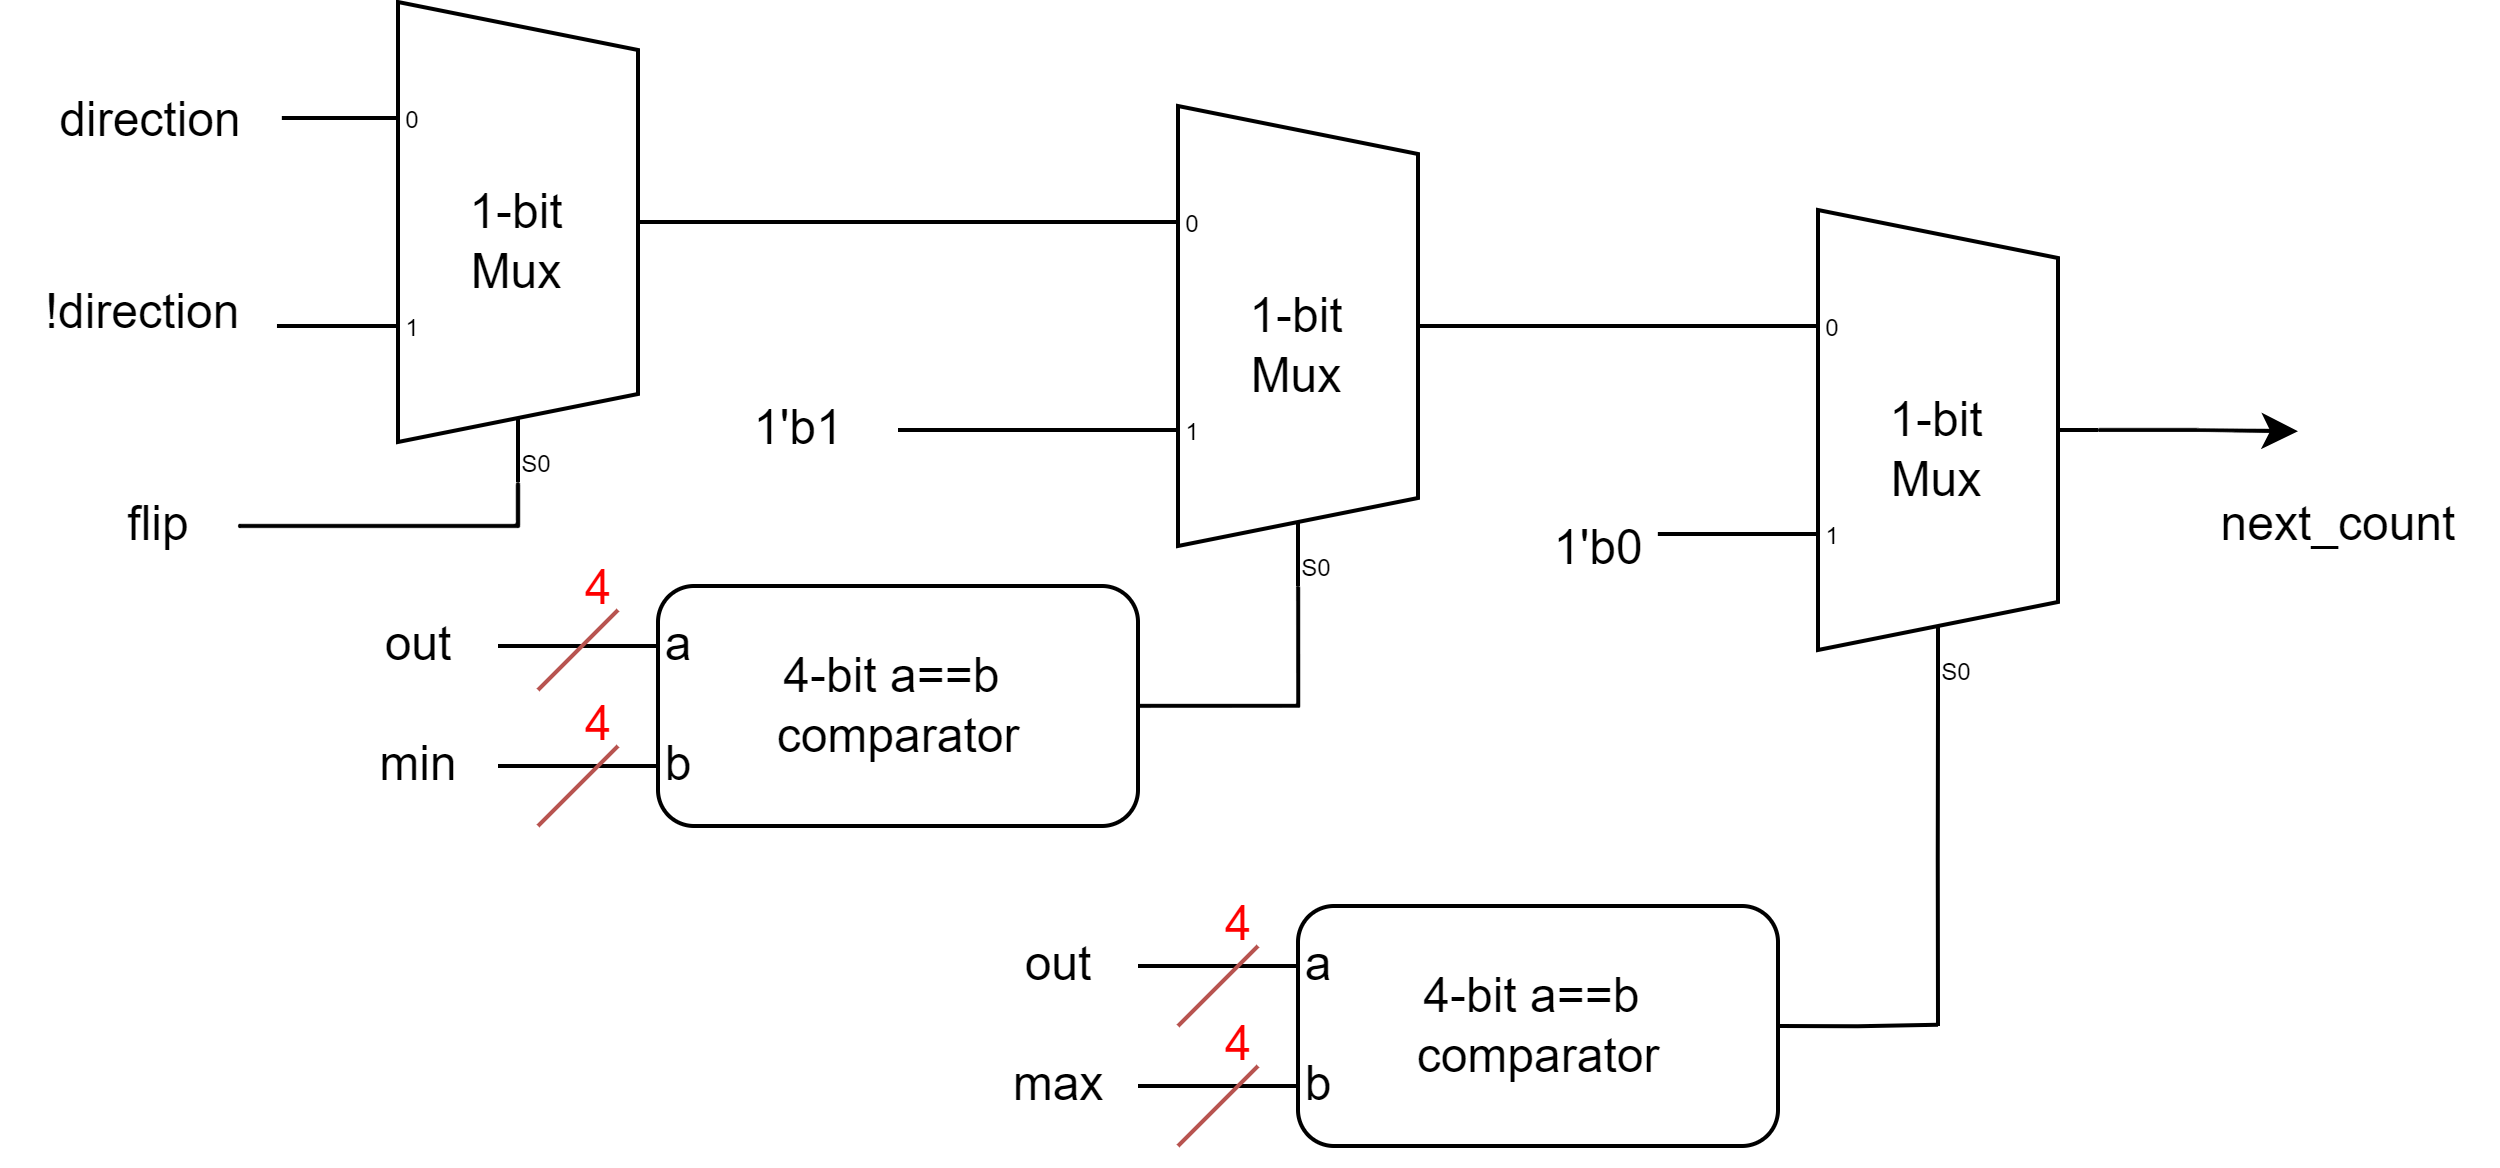

The diagram above was exported from draw.io. Its source (the exported page's mxGraphModel, read from the mxfile embedded in the PNG):
<mxGraphModel dx="655" dy="419" grid="1" gridSize="10" guides="1" tooltips="1" connect="1" arrows="0" fold="1" page="1" pageScale="1" pageWidth="850" pageHeight="1100" math="0" shadow="0">
  <root>
    <mxCell id="0" />
    <mxCell id="1" parent="0" />
    <mxCell id="sef0bmwiWwMOPnVwWKqO-426" value="!direction" style="text;html=1;align=center;verticalAlign=middle;resizable=0;points=[];autosize=1;strokeColor=none;fillColor=none;" vertex="1" parent="1">
      <mxGeometry x="256" y="157" width="70" height="30" as="geometry" />
    </mxCell>
    <mxCell id="sef0bmwiWwMOPnVwWKqO-459" value="direction" style="text;html=1;align=center;verticalAlign=middle;resizable=0;points=[];autosize=1;strokeColor=none;fillColor=none;" vertex="1" parent="1">
      <mxGeometry x="258" y="109" width="70" height="30" as="geometry" />
    </mxCell>
    <mxCell id="sef0bmwiWwMOPnVwWKqO-462" value="" style="group" vertex="1" connectable="0" parent="1">
      <mxGeometry x="275" y="94" width="605" height="291" as="geometry" />
    </mxCell>
    <mxCell id="sef0bmwiWwMOPnVwWKqO-425" value="next_count" style="text;html=1;align=center;verticalAlign=middle;resizable=0;points=[];autosize=1;strokeColor=none;fillColor=none;" vertex="1" parent="sef0bmwiWwMOPnVwWKqO-462">
      <mxGeometry x="525" y="116" width="80" height="30" as="geometry" />
    </mxCell>
    <mxCell id="sef0bmwiWwMOPnVwWKqO-463" value="" style="group" vertex="1" connectable="0" parent="sef0bmwiWwMOPnVwWKqO-462">
      <mxGeometry width="555" height="286" as="geometry" />
    </mxCell>
    <mxCell id="sef0bmwiWwMOPnVwWKqO-411" value="min" style="text;html=1;align=center;verticalAlign=middle;resizable=0;points=[];autosize=1;strokeColor=none;fillColor=none;" vertex="1" parent="sef0bmwiWwMOPnVwWKqO-463">
      <mxGeometry x="65" y="176" width="40" height="30" as="geometry" />
    </mxCell>
    <mxCell id="sef0bmwiWwMOPnVwWKqO-413" value="" style="group" vertex="1" connectable="0" parent="sef0bmwiWwMOPnVwWKqO-463">
      <mxGeometry x="265" y="226" width="200" height="60" as="geometry" />
    </mxCell>
    <mxCell id="sef0bmwiWwMOPnVwWKqO-414" style="edgeStyle=orthogonalEdgeStyle;rounded=0;orthogonalLoop=1;jettySize=auto;html=1;exitX=0;exitY=0.25;exitDx=0;exitDy=0;endArrow=none;endFill=0;" edge="1" parent="sef0bmwiWwMOPnVwWKqO-413" source="sef0bmwiWwMOPnVwWKqO-417">
      <mxGeometry relative="1" as="geometry">
        <mxPoint y="15" as="targetPoint" />
      </mxGeometry>
    </mxCell>
    <mxCell id="sef0bmwiWwMOPnVwWKqO-415" style="edgeStyle=orthogonalEdgeStyle;rounded=0;orthogonalLoop=1;jettySize=auto;html=1;exitX=0;exitY=0.75;exitDx=0;exitDy=0;endArrow=none;endFill=0;" edge="1" parent="sef0bmwiWwMOPnVwWKqO-413" source="sef0bmwiWwMOPnVwWKqO-417">
      <mxGeometry relative="1" as="geometry">
        <mxPoint y="45" as="targetPoint" />
      </mxGeometry>
    </mxCell>
    <mxCell id="sef0bmwiWwMOPnVwWKqO-416" style="edgeStyle=orthogonalEdgeStyle;rounded=0;orthogonalLoop=1;jettySize=auto;html=1;exitX=1;exitY=0.5;exitDx=0;exitDy=0;endArrow=none;endFill=0;" edge="1" parent="sef0bmwiWwMOPnVwWKqO-413" source="sef0bmwiWwMOPnVwWKqO-417">
      <mxGeometry relative="1" as="geometry">
        <mxPoint x="200" y="29.666666666666742" as="targetPoint" />
      </mxGeometry>
    </mxCell>
    <mxCell id="sef0bmwiWwMOPnVwWKqO-417" value="" style="rounded=1;whiteSpace=wrap;html=1;" vertex="1" parent="sef0bmwiWwMOPnVwWKqO-413">
      <mxGeometry x="40" width="120" height="60" as="geometry" />
    </mxCell>
    <mxCell id="sef0bmwiWwMOPnVwWKqO-418" value="4-bit a==b&amp;nbsp;&lt;div&gt;comparator&lt;/div&gt;" style="text;html=1;align=center;verticalAlign=middle;resizable=0;points=[];autosize=1;strokeColor=none;fillColor=none;" vertex="1" parent="sef0bmwiWwMOPnVwWKqO-413">
      <mxGeometry x="60" y="10" width="80" height="40" as="geometry" />
    </mxCell>
    <mxCell id="sef0bmwiWwMOPnVwWKqO-419" value="a" style="text;html=1;align=center;verticalAlign=middle;resizable=0;points=[];autosize=1;strokeColor=none;fillColor=none;" vertex="1" parent="sef0bmwiWwMOPnVwWKqO-413">
      <mxGeometry x="30" width="30" height="30" as="geometry" />
    </mxCell>
    <mxCell id="sef0bmwiWwMOPnVwWKqO-420" value="b" style="text;html=1;align=center;verticalAlign=middle;resizable=0;points=[];autosize=1;strokeColor=none;fillColor=none;" vertex="1" parent="sef0bmwiWwMOPnVwWKqO-413">
      <mxGeometry x="30" y="30" width="30" height="30" as="geometry" />
    </mxCell>
    <mxCell id="sef0bmwiWwMOPnVwWKqO-421" style="edgeStyle=orthogonalEdgeStyle;rounded=0;orthogonalLoop=1;jettySize=auto;html=1;exitX=1;exitY=0.5;exitDx=0;exitDy=-5;exitPerimeter=0;entryX=0;entryY=0.21666666666666667;entryDx=0;entryDy=3;entryPerimeter=0;endArrow=none;endFill=0;" edge="1" parent="sef0bmwiWwMOPnVwWKqO-463" source="sef0bmwiWwMOPnVwWKqO-424" target="sef0bmwiWwMOPnVwWKqO-430">
      <mxGeometry relative="1" as="geometry">
        <mxPoint x="415" y="81" as="targetPoint" />
      </mxGeometry>
    </mxCell>
    <mxCell id="sef0bmwiWwMOPnVwWKqO-423" style="edgeStyle=orthogonalEdgeStyle;rounded=0;orthogonalLoop=1;jettySize=auto;html=1;exitX=0;exitY=0.65;exitDx=0;exitDy=3;exitPerimeter=0;endArrow=none;endFill=0;" edge="1" parent="sef0bmwiWwMOPnVwWKqO-463" source="sef0bmwiWwMOPnVwWKqO-424" target="sef0bmwiWwMOPnVwWKqO-427">
      <mxGeometry relative="1" as="geometry" />
    </mxCell>
    <mxCell id="sef0bmwiWwMOPnVwWKqO-424" value="1-bit&lt;div&gt;Mux&lt;/div&gt;" style="shadow=0;dashed=0;align=center;html=1;strokeWidth=1;shape=mxgraph.electrical.abstract.mux2;whiteSpace=wrap;" vertex="1" parent="sef0bmwiWwMOPnVwWKqO-463">
      <mxGeometry x="265" y="26" width="80" height="120" as="geometry" />
    </mxCell>
    <mxCell id="sef0bmwiWwMOPnVwWKqO-427" value="1'b1" style="text;html=1;align=center;verticalAlign=middle;resizable=0;points=[];autosize=1;strokeColor=none;fillColor=none;" vertex="1" parent="sef0bmwiWwMOPnVwWKqO-463">
      <mxGeometry x="155" y="92" width="50" height="30" as="geometry" />
    </mxCell>
    <mxCell id="sef0bmwiWwMOPnVwWKqO-428" style="edgeStyle=orthogonalEdgeStyle;rounded=0;orthogonalLoop=1;jettySize=auto;html=1;exitX=1;exitY=0.5;exitDx=0;exitDy=-5;exitPerimeter=0;" edge="1" parent="sef0bmwiWwMOPnVwWKqO-463" source="sef0bmwiWwMOPnVwWKqO-430">
      <mxGeometry relative="1" as="geometry">
        <mxPoint x="555" y="107.33333333333337" as="targetPoint" />
      </mxGeometry>
    </mxCell>
    <mxCell id="sef0bmwiWwMOPnVwWKqO-429" style="edgeStyle=orthogonalEdgeStyle;rounded=0;orthogonalLoop=1;jettySize=auto;html=1;exitX=0.375;exitY=1;exitDx=10;exitDy=0;exitPerimeter=0;endArrow=none;endFill=0;" edge="1" parent="sef0bmwiWwMOPnVwWKqO-463" source="sef0bmwiWwMOPnVwWKqO-430">
      <mxGeometry relative="1" as="geometry">
        <mxPoint x="465" y="256" as="targetPoint" />
      </mxGeometry>
    </mxCell>
    <mxCell id="sef0bmwiWwMOPnVwWKqO-430" value="1-bit&lt;div&gt;Mux&lt;/div&gt;" style="shadow=0;dashed=0;align=center;html=1;strokeWidth=1;shape=mxgraph.electrical.abstract.mux2;whiteSpace=wrap;" vertex="1" parent="sef0bmwiWwMOPnVwWKqO-463">
      <mxGeometry x="425" y="52" width="80" height="120" as="geometry" />
    </mxCell>
    <mxCell id="sef0bmwiWwMOPnVwWKqO-431" style="edgeStyle=orthogonalEdgeStyle;rounded=0;orthogonalLoop=1;jettySize=auto;html=1;exitX=0;exitY=0.25;exitDx=0;exitDy=0;endArrow=none;endFill=0;" edge="1" parent="sef0bmwiWwMOPnVwWKqO-463" source="sef0bmwiWwMOPnVwWKqO-434">
      <mxGeometry relative="1" as="geometry">
        <mxPoint x="105" y="161" as="targetPoint" />
      </mxGeometry>
    </mxCell>
    <mxCell id="sef0bmwiWwMOPnVwWKqO-432" style="edgeStyle=orthogonalEdgeStyle;rounded=0;orthogonalLoop=1;jettySize=auto;html=1;exitX=0;exitY=0.75;exitDx=0;exitDy=0;endArrow=none;endFill=0;" edge="1" parent="sef0bmwiWwMOPnVwWKqO-463" source="sef0bmwiWwMOPnVwWKqO-434">
      <mxGeometry relative="1" as="geometry">
        <mxPoint x="105" y="191" as="targetPoint" />
      </mxGeometry>
    </mxCell>
    <mxCell id="sef0bmwiWwMOPnVwWKqO-433" style="edgeStyle=orthogonalEdgeStyle;rounded=0;orthogonalLoop=1;jettySize=auto;html=1;exitX=1;exitY=0.5;exitDx=0;exitDy=0;endArrow=none;endFill=0;" edge="1" parent="sef0bmwiWwMOPnVwWKqO-463" source="sef0bmwiWwMOPnVwWKqO-434">
      <mxGeometry relative="1" as="geometry">
        <mxPoint x="305" y="146" as="targetPoint" />
        <Array as="points">
          <mxPoint x="305" y="176" />
        </Array>
      </mxGeometry>
    </mxCell>
    <mxCell id="sef0bmwiWwMOPnVwWKqO-434" value="" style="rounded=1;whiteSpace=wrap;html=1;" vertex="1" parent="sef0bmwiWwMOPnVwWKqO-463">
      <mxGeometry x="145" y="146" width="120" height="60" as="geometry" />
    </mxCell>
    <mxCell id="sef0bmwiWwMOPnVwWKqO-435" value="4-bit a==b&amp;nbsp;&lt;div&gt;comparator&lt;/div&gt;" style="text;html=1;align=center;verticalAlign=middle;resizable=0;points=[];autosize=1;strokeColor=none;fillColor=none;" vertex="1" parent="sef0bmwiWwMOPnVwWKqO-463">
      <mxGeometry x="165" y="156" width="80" height="40" as="geometry" />
    </mxCell>
    <mxCell id="sef0bmwiWwMOPnVwWKqO-436" value="a" style="text;html=1;align=center;verticalAlign=middle;resizable=0;points=[];autosize=1;strokeColor=none;fillColor=none;" vertex="1" parent="sef0bmwiWwMOPnVwWKqO-463">
      <mxGeometry x="135" y="146" width="30" height="30" as="geometry" />
    </mxCell>
    <mxCell id="sef0bmwiWwMOPnVwWKqO-437" value="b" style="text;html=1;align=center;verticalAlign=middle;resizable=0;points=[];autosize=1;strokeColor=none;fillColor=none;" vertex="1" parent="sef0bmwiWwMOPnVwWKqO-463">
      <mxGeometry x="135" y="176" width="30" height="30" as="geometry" />
    </mxCell>
    <mxCell id="sef0bmwiWwMOPnVwWKqO-438" value="1'b0" style="text;html=1;align=center;verticalAlign=middle;resizable=0;points=[];autosize=1;strokeColor=none;fillColor=none;" vertex="1" parent="sef0bmwiWwMOPnVwWKqO-463">
      <mxGeometry x="355" y="122" width="50" height="30" as="geometry" />
    </mxCell>
    <mxCell id="sef0bmwiWwMOPnVwWKqO-439" style="edgeStyle=orthogonalEdgeStyle;rounded=0;orthogonalLoop=1;jettySize=auto;html=1;exitX=0;exitY=0.65;exitDx=0;exitDy=3;exitPerimeter=0;entryX=0.8;entryY=0.372;entryDx=0;entryDy=0;entryPerimeter=0;endArrow=none;endFill=0;" edge="1" parent="sef0bmwiWwMOPnVwWKqO-463" source="sef0bmwiWwMOPnVwWKqO-430" target="sef0bmwiWwMOPnVwWKqO-438">
      <mxGeometry relative="1" as="geometry" />
    </mxCell>
    <mxCell id="sef0bmwiWwMOPnVwWKqO-440" value="out" style="text;html=1;align=center;verticalAlign=middle;resizable=0;points=[];autosize=1;strokeColor=none;fillColor=none;" vertex="1" parent="sef0bmwiWwMOPnVwWKqO-463">
      <mxGeometry x="65" y="146" width="40" height="30" as="geometry" />
    </mxCell>
    <mxCell id="sef0bmwiWwMOPnVwWKqO-441" value="out" style="text;html=1;align=center;verticalAlign=middle;resizable=0;points=[];autosize=1;strokeColor=none;fillColor=none;" vertex="1" parent="sef0bmwiWwMOPnVwWKqO-463">
      <mxGeometry x="225" y="226" width="40" height="30" as="geometry" />
    </mxCell>
    <mxCell id="sef0bmwiWwMOPnVwWKqO-442" value="max" style="text;html=1;align=center;verticalAlign=middle;resizable=0;points=[];autosize=1;strokeColor=none;fillColor=none;" vertex="1" parent="sef0bmwiWwMOPnVwWKqO-463">
      <mxGeometry x="220" y="256" width="50" height="30" as="geometry" />
    </mxCell>
    <mxCell id="sef0bmwiWwMOPnVwWKqO-443" value="" style="group" vertex="1" connectable="0" parent="sef0bmwiWwMOPnVwWKqO-463">
      <mxGeometry x="115" y="132" width="30" height="40" as="geometry" />
    </mxCell>
    <mxCell id="sef0bmwiWwMOPnVwWKqO-444" value="" style="edgeStyle=none;orthogonalLoop=1;jettySize=auto;html=1;rounded=0;fillColor=#f8cecc;strokeColor=#b85450;endArrow=none;endFill=0;" edge="1" parent="sef0bmwiWwMOPnVwWKqO-443">
      <mxGeometry width="100" relative="1" as="geometry">
        <mxPoint y="40" as="sourcePoint" />
        <mxPoint x="20" y="20" as="targetPoint" />
        <Array as="points" />
      </mxGeometry>
    </mxCell>
    <mxCell id="sef0bmwiWwMOPnVwWKqO-445" value="&lt;font color=&quot;#ff0000&quot;&gt;4&lt;/font&gt;" style="text;html=1;align=center;verticalAlign=middle;resizable=0;points=[];autosize=1;strokeColor=none;fillColor=none;" vertex="1" parent="sef0bmwiWwMOPnVwWKqO-443">
      <mxGeometry width="30" height="30" as="geometry" />
    </mxCell>
    <mxCell id="sef0bmwiWwMOPnVwWKqO-446" value="" style="group" vertex="1" connectable="0" parent="sef0bmwiWwMOPnVwWKqO-463">
      <mxGeometry x="115" y="166" width="30" height="40" as="geometry" />
    </mxCell>
    <mxCell id="sef0bmwiWwMOPnVwWKqO-447" value="" style="edgeStyle=none;orthogonalLoop=1;jettySize=auto;html=1;rounded=0;fillColor=#f8cecc;strokeColor=#b85450;endArrow=none;endFill=0;" edge="1" parent="sef0bmwiWwMOPnVwWKqO-446">
      <mxGeometry width="100" relative="1" as="geometry">
        <mxPoint y="40" as="sourcePoint" />
        <mxPoint x="20" y="20" as="targetPoint" />
        <Array as="points" />
      </mxGeometry>
    </mxCell>
    <mxCell id="sef0bmwiWwMOPnVwWKqO-448" value="&lt;font color=&quot;#ff0000&quot;&gt;4&lt;/font&gt;" style="text;html=1;align=center;verticalAlign=middle;resizable=0;points=[];autosize=1;strokeColor=none;fillColor=none;" vertex="1" parent="sef0bmwiWwMOPnVwWKqO-446">
      <mxGeometry width="30" height="30" as="geometry" />
    </mxCell>
    <mxCell id="sef0bmwiWwMOPnVwWKqO-449" value="" style="group" vertex="1" connectable="0" parent="sef0bmwiWwMOPnVwWKqO-463">
      <mxGeometry x="275" y="216" width="30" height="70" as="geometry" />
    </mxCell>
    <mxCell id="sef0bmwiWwMOPnVwWKqO-450" value="" style="edgeStyle=none;orthogonalLoop=1;jettySize=auto;html=1;rounded=0;fillColor=#f8cecc;strokeColor=#b85450;endArrow=none;endFill=0;" edge="1" parent="sef0bmwiWwMOPnVwWKqO-449">
      <mxGeometry width="100" relative="1" as="geometry">
        <mxPoint y="40" as="sourcePoint" />
        <mxPoint x="20" y="20" as="targetPoint" />
        <Array as="points" />
      </mxGeometry>
    </mxCell>
    <mxCell id="sef0bmwiWwMOPnVwWKqO-451" value="&lt;font color=&quot;#ff0000&quot;&gt;4&lt;/font&gt;" style="text;html=1;align=center;verticalAlign=middle;resizable=0;points=[];autosize=1;strokeColor=none;fillColor=none;" vertex="1" parent="sef0bmwiWwMOPnVwWKqO-449">
      <mxGeometry width="30" height="30" as="geometry" />
    </mxCell>
    <mxCell id="sef0bmwiWwMOPnVwWKqO-452" value="" style="group" vertex="1" connectable="0" parent="sef0bmwiWwMOPnVwWKqO-449">
      <mxGeometry y="30" width="30" height="40" as="geometry" />
    </mxCell>
    <mxCell id="sef0bmwiWwMOPnVwWKqO-453" value="" style="edgeStyle=none;orthogonalLoop=1;jettySize=auto;html=1;rounded=0;fillColor=#f8cecc;strokeColor=#b85450;endArrow=none;endFill=0;" edge="1" parent="sef0bmwiWwMOPnVwWKqO-452">
      <mxGeometry width="100" relative="1" as="geometry">
        <mxPoint y="40" as="sourcePoint" />
        <mxPoint x="20" y="20" as="targetPoint" />
        <Array as="points" />
      </mxGeometry>
    </mxCell>
    <mxCell id="sef0bmwiWwMOPnVwWKqO-454" value="&lt;font color=&quot;#ff0000&quot;&gt;4&lt;/font&gt;" style="text;html=1;align=center;verticalAlign=middle;resizable=0;points=[];autosize=1;strokeColor=none;fillColor=none;" vertex="1" parent="sef0bmwiWwMOPnVwWKqO-452">
      <mxGeometry width="30" height="30" as="geometry" />
    </mxCell>
    <mxCell id="sef0bmwiWwMOPnVwWKqO-455" value="flip" style="text;html=1;align=center;verticalAlign=middle;resizable=0;points=[];autosize=1;strokeColor=none;fillColor=none;fontStyle=0" vertex="1" parent="sef0bmwiWwMOPnVwWKqO-463">
      <mxGeometry y="116" width="40" height="30" as="geometry" />
    </mxCell>
    <mxCell id="sef0bmwiWwMOPnVwWKqO-458" style="edgeStyle=orthogonalEdgeStyle;rounded=0;orthogonalLoop=1;jettySize=auto;html=1;exitX=0.375;exitY=1;exitDx=10;exitDy=0;exitPerimeter=0;endArrow=none;endFill=0;" edge="1" parent="sef0bmwiWwMOPnVwWKqO-463" source="sef0bmwiWwMOPnVwWKqO-456" target="sef0bmwiWwMOPnVwWKqO-455">
      <mxGeometry relative="1" as="geometry">
        <Array as="points">
          <mxPoint x="110" y="131" />
        </Array>
      </mxGeometry>
    </mxCell>
    <mxCell id="sef0bmwiWwMOPnVwWKqO-456" value="1-bit&lt;div&gt;Mux&lt;/div&gt;" style="shadow=0;dashed=0;align=center;html=1;strokeWidth=1;shape=mxgraph.electrical.abstract.mux2;whiteSpace=wrap;" vertex="1" parent="sef0bmwiWwMOPnVwWKqO-463">
      <mxGeometry x="70" width="80" height="120" as="geometry" />
    </mxCell>
    <mxCell id="sef0bmwiWwMOPnVwWKqO-457" style="edgeStyle=orthogonalEdgeStyle;rounded=0;orthogonalLoop=1;jettySize=auto;html=1;exitX=1;exitY=0.5;exitDx=0;exitDy=-5;exitPerimeter=0;entryX=0;entryY=0.21666666666666667;entryDx=0;entryDy=3;entryPerimeter=0;endArrow=none;endFill=0;" edge="1" parent="sef0bmwiWwMOPnVwWKqO-463" source="sef0bmwiWwMOPnVwWKqO-456" target="sef0bmwiWwMOPnVwWKqO-424">
      <mxGeometry relative="1" as="geometry" />
    </mxCell>
    <mxCell id="sef0bmwiWwMOPnVwWKqO-460" style="edgeStyle=orthogonalEdgeStyle;rounded=0;orthogonalLoop=1;jettySize=auto;html=1;exitX=0;exitY=0.21666666666666667;exitDx=0;exitDy=3;exitPerimeter=0;entryX=0.972;entryY=0.491;entryDx=0;entryDy=0;entryPerimeter=0;endArrow=none;endFill=0;" edge="1" parent="sef0bmwiWwMOPnVwWKqO-463" source="sef0bmwiWwMOPnVwWKqO-456" target="sef0bmwiWwMOPnVwWKqO-459">
      <mxGeometry relative="1" as="geometry" />
    </mxCell>
    <mxCell id="sef0bmwiWwMOPnVwWKqO-461" style="edgeStyle=orthogonalEdgeStyle;rounded=0;orthogonalLoop=1;jettySize=auto;html=1;exitX=0;exitY=0.65;exitDx=0;exitDy=3;exitPerimeter=0;entryX=0.982;entryY=0.579;entryDx=0;entryDy=0;entryPerimeter=0;endArrow=none;endFill=0;" edge="1" parent="sef0bmwiWwMOPnVwWKqO-463" source="sef0bmwiWwMOPnVwWKqO-456" target="sef0bmwiWwMOPnVwWKqO-426">
      <mxGeometry relative="1" as="geometry" />
    </mxCell>
  </root>
</mxGraphModel>